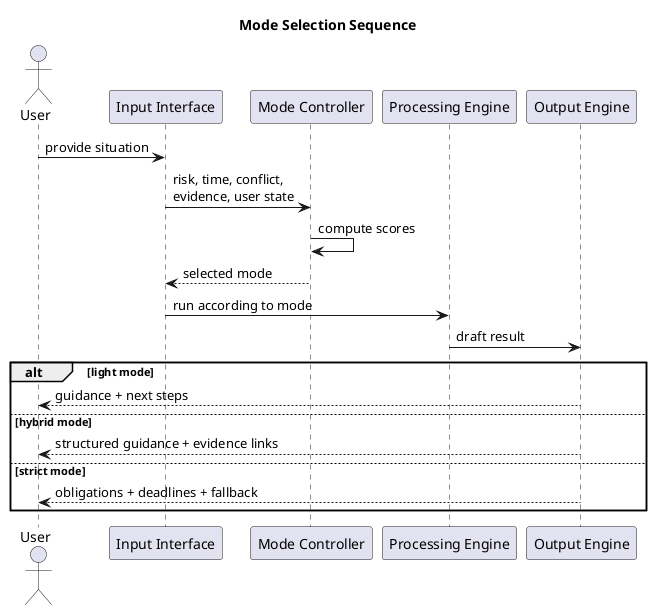

The diagram above was rendered by PlantUML. Its source (embedded in the PNG):
@startuml
title Mode Selection Sequence

actor User
participant "Input Interface" as input3
participant "Mode Controller" as mode3
participant "Processing Engine" as processing3
participant "Output Engine" as output3

User -> input3 : provide situation
input3 -> mode3 : risk, time, conflict,\nevidence, user state
mode3 -> mode3 : compute scores
mode3 --> input3 : selected mode
input3 -> processing3 : run according to mode
processing3 -> output3 : draft result

alt light mode
  output3 --> User : guidance + next steps
else hybrid mode
  output3 --> User : structured guidance + evidence links
else strict mode
  output3 --> User : obligations + deadlines + fallback
end
@enduml